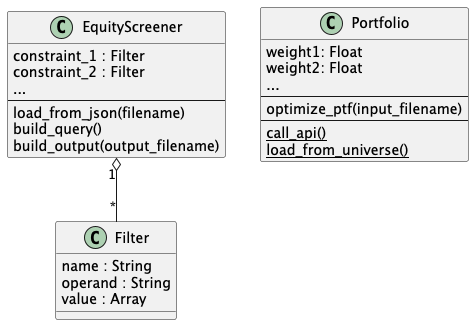

The diagram above was rendered by PlantUML. Its source (embedded in the PNG):
@startuml

skinparam classAttributeIconSize 0

class EquityScreener {
    constraint_1 : Filter
    constraint_2 : Filter
    ...
    --
    load_from_json(filename)
    build_query()
    build_output(output_filename)
}

class Filter {
    name : String
    operand : String
    value : Array
}

class Portfolio {
    weight1: Float
    weight2: Float
    ...
    --
    optimize_ptf(input_filename)
    --
    {static} call_api()
    {static} load_from_universe()
}

EquityScreener "1" o-- "*" Filter


@enduml